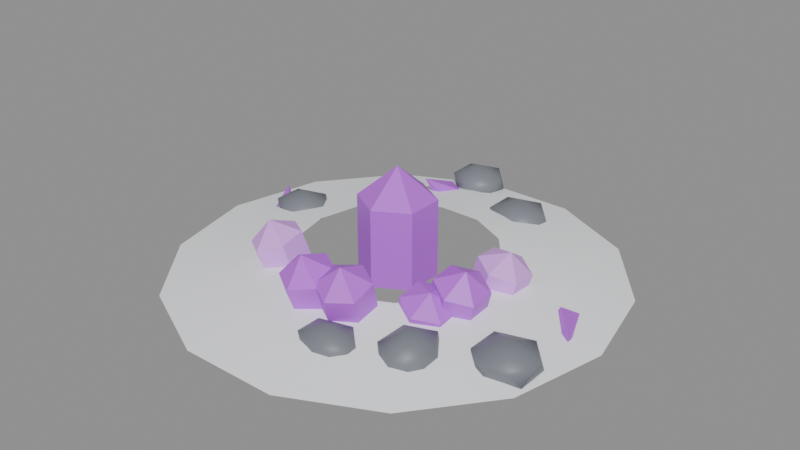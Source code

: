 # Source: crystal-0.blend  (saved by Blender 5.2.45; exported with 4.5.12 LTS)
import bpy
from mathutils import Matrix  # noqa: F401  (used for matrix-valued properties, if any)

bpy.ops.wm.read_factory_settings(use_empty=True)
scene = bpy.context.scene
scene.name = 'Scene'

# ---- materials (node trees are filled in below, after node groups)
mat_glow_crystal = bpy.data.materials.new('Glow Crystal')
mat_glow_crystal.diffuse_color = (0.552, 0.107, 0.8388, 1.0)
mat_glow_crystal_pale = bpy.data.materials.new('Glow Crystal Pale')
mat_glow_crystal_pale.diffuse_color = (0.7605, 0.3515, 0.956, 1.0)
mat_stone = bpy.data.materials.new('Stone')
mat_stone.diffuse_color = (0.1878, 0.2016, 0.2307, 1.0)
mat_snow_cap = bpy.data.materials.new('Snow Cap')
mat_snow_cap.diffuse_color = (0.956, 0.9734, 1.0, 1.0)

# ---- material node trees
mat_glow_crystal.use_nodes = True; mat_glow_crystal.node_tree.nodes.clear()
_N = mat_glow_crystal.node_tree.nodes; _L = mat_glow_crystal.node_tree.links
n0 = _N.new('ShaderNodeBsdfPrincipled'); n0.name = 'Principled BSDF'; n0.location = (-200, 100)
n0.inputs[0].default_value = (0.552, 0.107, 0.8388, 1.0)
n0.inputs[10].default_value = 0.005
n1 = _N.new('ShaderNodeOutputMaterial'); n1.name = 'Material Output'; n1.location = (200, 100)
_L.new(n0.outputs[0], n1.inputs[0])
n1.is_active_output = True
mat_glow_crystal_pale.use_nodes = True; mat_glow_crystal_pale.node_tree.nodes.clear()
_N = mat_glow_crystal_pale.node_tree.nodes; _L = mat_glow_crystal_pale.node_tree.links
n0 = _N.new('ShaderNodeBsdfPrincipled'); n0.name = 'Principled BSDF'; n0.location = (-200, 100)
n0.inputs[0].default_value = (0.7605, 0.3515, 0.956, 1.0)
n0.inputs[10].default_value = 0.005
n1 = _N.new('ShaderNodeOutputMaterial'); n1.name = 'Material Output'; n1.location = (200, 100)
_L.new(n0.outputs[0], n1.inputs[0])
n1.is_active_output = True
mat_stone.use_nodes = True; mat_stone.node_tree.nodes.clear()
_N = mat_stone.node_tree.nodes; _L = mat_stone.node_tree.links
n0 = _N.new('ShaderNodeBsdfPrincipled'); n0.name = 'Principled BSDF'; n0.location = (-200, 100)
n0.inputs[0].default_value = (0.1878, 0.2016, 0.2307, 1.0)
n0.inputs[10].default_value = 0.005
n1 = _N.new('ShaderNodeOutputMaterial'); n1.name = 'Material Output'; n1.location = (200, 100)
_L.new(n0.outputs[0], n1.inputs[0])
n1.is_active_output = True
mat_snow_cap.use_nodes = True; mat_snow_cap.node_tree.nodes.clear()
_N = mat_snow_cap.node_tree.nodes; _L = mat_snow_cap.node_tree.links
n0 = _N.new('ShaderNodeBsdfPrincipled'); n0.name = 'Principled BSDF'; n0.location = (-200, 100)
n0.inputs[0].default_value = (0.956, 0.9734, 1.0, 1.0)
n0.inputs[10].default_value = 0.005
n1 = _N.new('ShaderNodeOutputMaterial'); n1.name = 'Material Output'; n1.location = (200, 100)
_L.new(n0.outputs[0], n1.inputs[0])
n1.is_active_output = True

# ---- meshes
me_pole = bpy.data.meshes.new('pole')
me_pole.from_pydata([(0.0, 0.077, 0.0), (-0.06668, 0.0385, 0.0), (-0.06668, -0.0385, 0.0), (-9.43e-18, -0.077, 0.0), (0.06668, -0.0385, 0.0), (0.06668, 0.0385, 0.0), (0.0, 0.077, 0.1594), (-0.06668, 0.0385, 0.1594), (-0.06668, -0.0385, 0.1594), (-9.43e-18, -0.077, 0.1594), (0.06668, -0.0385, 0.1594), (0.06668, 0.0385, 0.1594)], [], [(0, 1, 7, 6), (1, 2, 8, 7), (2, 3, 9, 8), (3, 4, 10, 9), (4, 5, 11, 10), (5, 0, 6, 11), (5, 4, 3, 2, 1, 0), (6, 7, 8, 9, 10, 11)])
me_pole.materials.append(mat_glow_crystal)
me_pole.update()
me_cone = bpy.data.meshes.new('cone')
me_cone.from_pydata([(0.0, 0.077, 0.1594), (-0.06668, 0.0385, 0.1594), (-0.06668, -0.0385, 0.1594), (-9.43e-18, -0.077, 0.1594), (0.06668, -0.0385, 0.1594), (0.06668, 0.0385, 0.1594), (0.0, 0.0, 0.2231)], [], [(0, 1, 6), (1, 2, 6), (2, 3, 6), (3, 4, 6), (4, 5, 6), (5, 0, 6), (5, 4, 3, 2, 1, 0)])
me_cone.materials.append(mat_glow_crystal)
me_cone.update()
me_pole_001 = bpy.data.meshes.new('pole.001')
me_pole_001.from_pydata([(-0.1433, -0.08831, 0.01144), (-0.1876, -0.1118, -0.003968), (-0.1876, -0.163, -0.01541), (-0.1433, -0.1908, -0.01144), (-0.0989, -0.1673, 0.003968), (-0.0989, -0.1161, 0.01541), (-0.1631, -0.1077, 0.09813), (-0.2075, -0.1311, 0.08272), (-0.2075, -0.1824, 0.07128), (-0.1631, -0.2101, 0.07525), (-0.1188, -0.1867, 0.09066), (-0.1188, -0.1354, 0.1021)], [], [(0, 1, 7, 6), (1, 2, 8, 7), (2, 3, 9, 8), (3, 4, 10, 9), (4, 5, 11, 10), (5, 0, 6, 11), (5, 4, 3, 2, 1, 0), (6, 7, 8, 9, 10, 11)])
me_pole_001.materials.append(mat_glow_crystal_pale)
me_pole_001.update()
me_cone_001 = bpy.data.meshes.new('cone.001')
me_cone_001.from_pydata([(-0.1631, -0.1077, 0.09813), (-0.2075, -0.1311, 0.08272), (-0.2075, -0.1824, 0.07128), (-0.1631, -0.2101, 0.07525), (-0.1188, -0.1867, 0.09066), (-0.1188, -0.1354, 0.1021), (-0.1711, -0.1666, 0.1214)], [], [(0, 1, 6), (1, 2, 6), (2, 3, 6), (3, 4, 6), (4, 5, 6), (5, 0, 6), (5, 4, 3, 2, 1, 0)])
me_cone_001.materials.append(mat_glow_crystal_pale)
me_cone_001.update()
me_pole_002 = bpy.data.meshes.new('pole.002')
me_pole_002.from_pydata([(0.05603, -0.1418, 0.01542), (0.01073, -0.168, 0.01142), (0.01073, -0.2182, -0.003997), (0.05603, -0.2422, -0.01542), (0.1013, -0.2159, -0.01142), (0.1013, -0.1658, 0.003997), (0.06461, -0.1712, 0.1111), (0.01931, -0.1974, 0.1071), (0.01931, -0.2476, 0.09165), (0.06461, -0.2716, 0.08023), (0.1099, -0.2453, 0.08423), (0.1099, -0.1951, 0.09965)], [], [(0, 1, 7, 6), (1, 2, 8, 7), (2, 3, 9, 8), (3, 4, 10, 9), (4, 5, 11, 10), (5, 0, 6, 11), (5, 4, 3, 2, 1, 0), (6, 7, 8, 9, 10, 11)])
me_pole_002.materials.append(mat_glow_crystal)
me_pole_002.update()
me_cone_002 = bpy.data.meshes.new('cone.002')
me_cone_002.from_pydata([(0.06461, -0.1712, 0.1111), (0.01931, -0.1974, 0.1071), (0.01931, -0.2476, 0.09165), (0.06461, -0.2716, 0.08023), (0.1099, -0.2453, 0.08423), (0.1099, -0.1951, 0.09965), (0.06804, -0.2331, 0.1339)], [], [(0, 1, 6), (1, 2, 6), (2, 3, 6), (3, 4, 6), (4, 5, 6), (5, 0, 6), (5, 4, 3, 2, 1, 0)])
me_cone_002.materials.append(mat_glow_crystal)
me_cone_002.update()
me_pole_003 = bpy.data.meshes.new('pole.003')
me_pole_003.from_pydata([(-0.01269, -0.1496, 0.01597), (-0.05814, -0.1743, 0.007149), (-0.05814, -0.2243, -0.008823), (-0.01269, -0.2496, -0.01597), (0.03277, -0.2249, -0.007149), (0.03277, -0.1749, 0.008823), (-0.01461, -0.1798, 0.1107), (-0.06007, -0.2046, 0.1019), (-0.06007, -0.2546, 0.08593), (-0.01461, -0.2799, 0.07878), (0.03085, -0.2551, 0.0876), (0.03085, -0.2051, 0.1036)], [], [(0, 1, 7, 6), (1, 2, 8, 7), (2, 3, 9, 8), (3, 4, 10, 9), (4, 5, 11, 10), (5, 0, 6, 11), (5, 4, 3, 2, 1, 0), (6, 7, 8, 9, 10, 11)])
me_pole_003.materials.append(mat_glow_crystal)
me_pole_003.update()
me_cone_003 = bpy.data.meshes.new('cone.003')
me_cone_003.from_pydata([(-0.01461, -0.1798, 0.1107), (-0.06007, -0.2046, 0.1019), (-0.06007, -0.2546, 0.08593), (-0.01461, -0.2799, 0.07878), (0.03085, -0.2551, 0.0876), (0.03085, -0.2051, 0.1036), (-0.01538, -0.242, 0.1327)], [], [(0, 1, 6), (1, 2, 6), (2, 3, 6), (3, 4, 6), (4, 5, 6), (5, 0, 6), (5, 4, 3, 2, 1, 0)])
me_cone_003.materials.append(mat_glow_crystal)
me_cone_003.update()
me_pole_004 = bpy.data.meshes.new('pole.004')
me_pole_004.from_pydata([(0.1967, 0.08866, -0.00304), (0.1533, 0.06324, 0.01208), (0.1533, 0.01083, 0.01512), (0.1967, -0.01616, 0.00304), (0.2401, 0.009253, -0.01208), (0.2401, 0.06166, -0.01512), (0.2201, 0.09297, 0.07132), (0.1767, 0.06756, 0.08645), (0.1767, 0.01514, 0.08949), (0.2201, -0.01185, 0.0774), (0.2635, 0.01357, 0.06228), (0.2635, 0.06598, 0.05924)], [], [(0, 1, 7, 6), (1, 2, 8, 7), (2, 3, 9, 8), (3, 4, 10, 9), (4, 5, 11, 10), (5, 0, 6, 11), (5, 4, 3, 2, 1, 0), (6, 7, 8, 9, 10, 11)])
me_pole_004.materials.append(mat_glow_crystal_pale)
me_pole_004.update()
me_cone_004 = bpy.data.meshes.new('cone.004')
me_cone_004.from_pydata([(0.2201, 0.09297, 0.07132), (0.1767, 0.06756, 0.08645), (0.1767, 0.01514, 0.08949), (0.2201, -0.01185, 0.0774), (0.2635, 0.01357, 0.06228), (0.2635, 0.06598, 0.05924), (0.2295, 0.04229, 0.1041)], [], [(0, 1, 6), (1, 2, 6), (2, 3, 6), (3, 4, 6), (4, 5, 6), (5, 0, 6), (5, 4, 3, 2, 1, 0)])
me_cone_004.materials.append(mat_glow_crystal_pale)
me_cone_004.update()
me_pole_005 = bpy.data.meshes.new('pole.005')
me_pole_005.from_pydata([(0.1875, -0.01751, 0.005818), (0.1439, -0.04504, 0.01582), (0.1439, -0.09721, 0.01), (0.1875, -0.1219, -0.005818), (0.231, -0.09434, -0.01582), (0.231, -0.04216, -0.01), (0.2122, -0.02671, 0.08836), (0.1687, -0.05424, 0.09836), (0.1687, -0.1064, 0.09255), (0.2122, -0.1311, 0.07673), (0.2558, -0.1035, 0.06673), (0.2558, -0.05136, 0.07255)], [], [(0, 1, 7, 6), (1, 2, 8, 7), (2, 3, 9, 8), (3, 4, 10, 9), (4, 5, 11, 10), (5, 0, 6, 11), (5, 4, 3, 2, 1, 0), (6, 7, 8, 9, 10, 11)])
me_pole_005.materials.append(mat_glow_crystal)
me_pole_005.update()
me_cone_005 = bpy.data.meshes.new('cone.005')
me_cone_005.from_pydata([(0.2122, -0.02671, 0.08836), (0.1687, -0.05424, 0.09836), (0.1687, -0.1064, 0.09255), (0.2122, -0.1311, 0.07673), (0.2558, -0.1035, 0.06673), (0.2558, -0.05136, 0.07255), (0.2221, -0.08257, 0.1156)], [], [(0, 1, 6), (1, 2, 6), (2, 3, 6), (3, 4, 6), (4, 5, 6), (5, 0, 6), (5, 4, 3, 2, 1, 0)])
me_cone_005.materials.append(mat_glow_crystal)
me_cone_005.update()
me_pole_006 = bpy.data.meshes.new('pole.006')
me_pole_006.from_pydata([(0.1625, -0.06503, 0.009631), (0.1184, -0.0929, 0.01588), (0.1184, -0.1445, 0.00625), (0.1625, -0.1682, -0.009631), (0.2065, -0.1404, -0.01588), (0.2065, -0.08877, -0.00625), (0.1777, -0.07597, 0.06826), (0.1337, -0.1038, 0.07451), (0.1337, -0.1555, 0.06488), (0.1777, -0.1792, 0.049), (0.2218, -0.1513, 0.04275), (0.2218, -0.09971, 0.05238)], [], [(0, 1, 7, 6), (1, 2, 8, 7), (2, 3, 9, 8), (3, 4, 10, 9), (4, 5, 11, 10), (5, 0, 6, 11), (5, 4, 3, 2, 1, 0), (6, 7, 8, 9, 10, 11)])
me_pole_006.materials.append(mat_glow_crystal)
me_pole_006.update()
me_cone_006 = bpy.data.meshes.new('cone.006')
me_cone_006.from_pydata([(0.1777, -0.07597, 0.06826), (0.1337, -0.1038, 0.07451), (0.1337, -0.1555, 0.06488), (0.1777, -0.1792, 0.049), (0.2218, -0.1513, 0.04275), (0.2218, -0.09971, 0.05238), (0.1838, -0.132, 0.08208)], [], [(0, 1, 6), (1, 2, 6), (2, 3, 6), (3, 4, 6), (4, 5, 6), (5, 0, 6), (5, 4, 3, 2, 1, 0)])
me_cone_006.materials.append(mat_glow_crystal)
me_cone_006.update()
me_icosphere = bpy.data.meshes.new('Icosphere')
me_icosphere.from_pydata([(0.0, 0.0, -1.0), (0.7236, -0.5257, -0.4472), (-0.2764, -0.8506, -0.4472), (-0.8944, 0.0, -0.4472), (-0.2764, 0.8506, -0.4472), (0.7236, 0.5257, -0.4472), (0.2764, -0.8506, 0.4472), (-0.7236, -0.5257, 0.4472), (-0.7236, 0.5257, 0.4472), (0.2764, 0.8506, 0.4472), (0.8944, 0.0, 0.4472), (0.0, 0.0, 1.0)], [], [(0, 1, 2), (1, 0, 5), (0, 2, 3), (0, 3, 4), (0, 4, 5), (1, 5, 10), (2, 1, 6), (3, 2, 7), (4, 3, 8), (5, 4, 9), (1, 10, 6), (2, 6, 7), (3, 7, 8), (4, 8, 9), (5, 9, 10), (6, 10, 11), (7, 6, 11), (8, 7, 11), (9, 8, 11), (10, 9, 11)])
me_icosphere.polygons.foreach_set('use_smooth', [True] * 20)
_uv = me_icosphere.uv_layers.new(name='UVMap')
_uv.uv.foreach_set('vector', [0.1818, 0.0, 0.2727, 0.1575, 0.09091, 0.1575, 0.2727, 0.1575, 0.3636, 0.0, 0.4545, 0.1575, 0.9091, 0.0, 1.0, 0.1575, 0.8182, 0.1575, 0.7273, 0.0, 0.8182, 0.1575, 0.6364, 0.1575, 0.5455, 0.0, 0.6364, 0.1575, 0.4545, 0.1575, 0.2727, 0.1575, 0.4545, 0.1575, 0.3636, 0.3149, 0.09091, 0.1575, 0.2727, 0.1575, 0.1818, 0.3149, 0.8182, 0.1575, 1.0, 0.1575, 0.9091, 0.3149, 0.6364, 0.1575, 0.8182, 0.1575, 0.7273, 0.3149, 0.4545, 0.1575, 0.6364, 0.1575, 0.5455, 0.3149, 0.2727, 0.1575, 0.3636, 0.3149, 0.1818, 0.3149, 0.09091, 0.1575, 0.1818, 0.3149, 0.0, 0.3149, 0.8182, 0.1575, 0.9091, 0.3149, 0.7273, 0.3149, 0.6364, 0.1575, 0.7273, 0.3149, 0.5455, 0.3149, 0.4545, 0.1575, 0.5455, 0.3149, 0.3636, 0.3149, 0.1818, 0.3149, 0.3636, 0.3149, 0.2727, 0.4724, 0.0, 0.3149, 0.1818, 0.3149, 0.09091, 0.4724, 0.7273, 0.3149, 0.9091, 0.3149, 0.8182, 0.4724, 0.5455, 0.3149, 0.7273, 0.3149, 0.6364, 0.4724, 0.3636, 0.3149, 0.5455, 0.3149, 0.4545, 0.4724])
me_icosphere.materials.append(mat_stone)
me_icosphere.update()
me_icosphere_001 = bpy.data.meshes.new('Icosphere.001')
me_icosphere_001.from_pydata([(0.0, 0.0, -1.0), (0.7236, -0.5257, -0.4472), (-0.2764, -0.8506, -0.4472), (-0.8944, 0.0, -0.4472), (-0.2764, 0.8506, -0.4472), (0.7236, 0.5257, -0.4472), (0.2764, -0.8506, 0.4472), (-0.7236, -0.5257, 0.4472), (-0.7236, 0.5257, 0.4472), (0.2764, 0.8506, 0.4472), (0.8944, 0.0, 0.4472), (0.0, 0.0, 1.0)], [], [(0, 1, 2), (1, 0, 5), (0, 2, 3), (0, 3, 4), (0, 4, 5), (1, 5, 10), (2, 1, 6), (3, 2, 7), (4, 3, 8), (5, 4, 9), (1, 10, 6), (2, 6, 7), (3, 7, 8), (4, 8, 9), (5, 9, 10), (6, 10, 11), (7, 6, 11), (8, 7, 11), (9, 8, 11), (10, 9, 11)])
me_icosphere_001.polygons.foreach_set('use_smooth', [True] * 20)
_uv = me_icosphere_001.uv_layers.new(name='UVMap')
_uv.uv.foreach_set('vector', [0.1818, 0.0, 0.2727, 0.1575, 0.09091, 0.1575, 0.2727, 0.1575, 0.3636, 0.0, 0.4545, 0.1575, 0.9091, 0.0, 1.0, 0.1575, 0.8182, 0.1575, 0.7273, 0.0, 0.8182, 0.1575, 0.6364, 0.1575, 0.5455, 0.0, 0.6364, 0.1575, 0.4545, 0.1575, 0.2727, 0.1575, 0.4545, 0.1575, 0.3636, 0.3149, 0.09091, 0.1575, 0.2727, 0.1575, 0.1818, 0.3149, 0.8182, 0.1575, 1.0, 0.1575, 0.9091, 0.3149, 0.6364, 0.1575, 0.8182, 0.1575, 0.7273, 0.3149, 0.4545, 0.1575, 0.6364, 0.1575, 0.5455, 0.3149, 0.2727, 0.1575, 0.3636, 0.3149, 0.1818, 0.3149, 0.09091, 0.1575, 0.1818, 0.3149, 0.0, 0.3149, 0.8182, 0.1575, 0.9091, 0.3149, 0.7273, 0.3149, 0.6364, 0.1575, 0.7273, 0.3149, 0.5455, 0.3149, 0.4545, 0.1575, 0.5455, 0.3149, 0.3636, 0.3149, 0.1818, 0.3149, 0.3636, 0.3149, 0.2727, 0.4724, 0.0, 0.3149, 0.1818, 0.3149, 0.09091, 0.4724, 0.7273, 0.3149, 0.9091, 0.3149, 0.8182, 0.4724, 0.5455, 0.3149, 0.7273, 0.3149, 0.6364, 0.4724, 0.3636, 0.3149, 0.5455, 0.3149, 0.4545, 0.4724])
me_icosphere_001.materials.append(mat_stone)
me_icosphere_001.update()
me_icosphere_002 = bpy.data.meshes.new('Icosphere.002')
me_icosphere_002.from_pydata([(0.0, 0.0, -1.0), (0.7236, -0.5257, -0.4472), (-0.2764, -0.8506, -0.4472), (-0.8944, 0.0, -0.4472), (-0.2764, 0.8506, -0.4472), (0.7236, 0.5257, -0.4472), (0.2764, -0.8506, 0.4472), (-0.7236, -0.5257, 0.4472), (-0.7236, 0.5257, 0.4472), (0.2764, 0.8506, 0.4472), (0.8944, 0.0, 0.4472), (0.0, 0.0, 1.0)], [], [(0, 1, 2), (1, 0, 5), (0, 2, 3), (0, 3, 4), (0, 4, 5), (1, 5, 10), (2, 1, 6), (3, 2, 7), (4, 3, 8), (5, 4, 9), (1, 10, 6), (2, 6, 7), (3, 7, 8), (4, 8, 9), (5, 9, 10), (6, 10, 11), (7, 6, 11), (8, 7, 11), (9, 8, 11), (10, 9, 11)])
me_icosphere_002.polygons.foreach_set('use_smooth', [True] * 20)
_uv = me_icosphere_002.uv_layers.new(name='UVMap')
_uv.uv.foreach_set('vector', [0.1818, 0.0, 0.2727, 0.1575, 0.09091, 0.1575, 0.2727, 0.1575, 0.3636, 0.0, 0.4545, 0.1575, 0.9091, 0.0, 1.0, 0.1575, 0.8182, 0.1575, 0.7273, 0.0, 0.8182, 0.1575, 0.6364, 0.1575, 0.5455, 0.0, 0.6364, 0.1575, 0.4545, 0.1575, 0.2727, 0.1575, 0.4545, 0.1575, 0.3636, 0.3149, 0.09091, 0.1575, 0.2727, 0.1575, 0.1818, 0.3149, 0.8182, 0.1575, 1.0, 0.1575, 0.9091, 0.3149, 0.6364, 0.1575, 0.8182, 0.1575, 0.7273, 0.3149, 0.4545, 0.1575, 0.6364, 0.1575, 0.5455, 0.3149, 0.2727, 0.1575, 0.3636, 0.3149, 0.1818, 0.3149, 0.09091, 0.1575, 0.1818, 0.3149, 0.0, 0.3149, 0.8182, 0.1575, 0.9091, 0.3149, 0.7273, 0.3149, 0.6364, 0.1575, 0.7273, 0.3149, 0.5455, 0.3149, 0.4545, 0.1575, 0.5455, 0.3149, 0.3636, 0.3149, 0.1818, 0.3149, 0.3636, 0.3149, 0.2727, 0.4724, 0.0, 0.3149, 0.1818, 0.3149, 0.09091, 0.4724, 0.7273, 0.3149, 0.9091, 0.3149, 0.8182, 0.4724, 0.5455, 0.3149, 0.7273, 0.3149, 0.6364, 0.4724, 0.3636, 0.3149, 0.5455, 0.3149, 0.4545, 0.4724])
me_icosphere_002.materials.append(mat_stone)
me_icosphere_002.update()
me_icosphere_003 = bpy.data.meshes.new('Icosphere.003')
me_icosphere_003.from_pydata([(0.0, 0.0, -1.0), (0.7236, -0.5257, -0.4472), (-0.2764, -0.8506, -0.4472), (-0.8944, 0.0, -0.4472), (-0.2764, 0.8506, -0.4472), (0.7236, 0.5257, -0.4472), (0.2764, -0.8506, 0.4472), (-0.7236, -0.5257, 0.4472), (-0.7236, 0.5257, 0.4472), (0.2764, 0.8506, 0.4472), (0.8944, 0.0, 0.4472), (0.0, 0.0, 1.0)], [], [(0, 1, 2), (1, 0, 5), (0, 2, 3), (0, 3, 4), (0, 4, 5), (1, 5, 10), (2, 1, 6), (3, 2, 7), (4, 3, 8), (5, 4, 9), (1, 10, 6), (2, 6, 7), (3, 7, 8), (4, 8, 9), (5, 9, 10), (6, 10, 11), (7, 6, 11), (8, 7, 11), (9, 8, 11), (10, 9, 11)])
me_icosphere_003.polygons.foreach_set('use_smooth', [True] * 20)
_uv = me_icosphere_003.uv_layers.new(name='UVMap')
_uv.uv.foreach_set('vector', [0.1818, 0.0, 0.2727, 0.1575, 0.09091, 0.1575, 0.2727, 0.1575, 0.3636, 0.0, 0.4545, 0.1575, 0.9091, 0.0, 1.0, 0.1575, 0.8182, 0.1575, 0.7273, 0.0, 0.8182, 0.1575, 0.6364, 0.1575, 0.5455, 0.0, 0.6364, 0.1575, 0.4545, 0.1575, 0.2727, 0.1575, 0.4545, 0.1575, 0.3636, 0.3149, 0.09091, 0.1575, 0.2727, 0.1575, 0.1818, 0.3149, 0.8182, 0.1575, 1.0, 0.1575, 0.9091, 0.3149, 0.6364, 0.1575, 0.8182, 0.1575, 0.7273, 0.3149, 0.4545, 0.1575, 0.6364, 0.1575, 0.5455, 0.3149, 0.2727, 0.1575, 0.3636, 0.3149, 0.1818, 0.3149, 0.09091, 0.1575, 0.1818, 0.3149, 0.0, 0.3149, 0.8182, 0.1575, 0.9091, 0.3149, 0.7273, 0.3149, 0.6364, 0.1575, 0.7273, 0.3149, 0.5455, 0.3149, 0.4545, 0.1575, 0.5455, 0.3149, 0.3636, 0.3149, 0.1818, 0.3149, 0.3636, 0.3149, 0.2727, 0.4724, 0.0, 0.3149, 0.1818, 0.3149, 0.09091, 0.4724, 0.7273, 0.3149, 0.9091, 0.3149, 0.8182, 0.4724, 0.5455, 0.3149, 0.7273, 0.3149, 0.6364, 0.4724, 0.3636, 0.3149, 0.5455, 0.3149, 0.4545, 0.4724])
me_icosphere_003.materials.append(mat_stone)
me_icosphere_003.update()
me_icosphere_004 = bpy.data.meshes.new('Icosphere.004')
me_icosphere_004.from_pydata([(0.0, 0.0, -1.0), (0.7236, -0.5257, -0.4472), (-0.2764, -0.8506, -0.4472), (-0.8944, 0.0, -0.4472), (-0.2764, 0.8506, -0.4472), (0.7236, 0.5257, -0.4472), (0.2764, -0.8506, 0.4472), (-0.7236, -0.5257, 0.4472), (-0.7236, 0.5257, 0.4472), (0.2764, 0.8506, 0.4472), (0.8944, 0.0, 0.4472), (0.0, 0.0, 1.0)], [], [(0, 1, 2), (1, 0, 5), (0, 2, 3), (0, 3, 4), (0, 4, 5), (1, 5, 10), (2, 1, 6), (3, 2, 7), (4, 3, 8), (5, 4, 9), (1, 10, 6), (2, 6, 7), (3, 7, 8), (4, 8, 9), (5, 9, 10), (6, 10, 11), (7, 6, 11), (8, 7, 11), (9, 8, 11), (10, 9, 11)])
me_icosphere_004.polygons.foreach_set('use_smooth', [True] * 20)
_uv = me_icosphere_004.uv_layers.new(name='UVMap')
_uv.uv.foreach_set('vector', [0.1818, 0.0, 0.2727, 0.1575, 0.09091, 0.1575, 0.2727, 0.1575, 0.3636, 0.0, 0.4545, 0.1575, 0.9091, 0.0, 1.0, 0.1575, 0.8182, 0.1575, 0.7273, 0.0, 0.8182, 0.1575, 0.6364, 0.1575, 0.5455, 0.0, 0.6364, 0.1575, 0.4545, 0.1575, 0.2727, 0.1575, 0.4545, 0.1575, 0.3636, 0.3149, 0.09091, 0.1575, 0.2727, 0.1575, 0.1818, 0.3149, 0.8182, 0.1575, 1.0, 0.1575, 0.9091, 0.3149, 0.6364, 0.1575, 0.8182, 0.1575, 0.7273, 0.3149, 0.4545, 0.1575, 0.6364, 0.1575, 0.5455, 0.3149, 0.2727, 0.1575, 0.3636, 0.3149, 0.1818, 0.3149, 0.09091, 0.1575, 0.1818, 0.3149, 0.0, 0.3149, 0.8182, 0.1575, 0.9091, 0.3149, 0.7273, 0.3149, 0.6364, 0.1575, 0.7273, 0.3149, 0.5455, 0.3149, 0.4545, 0.1575, 0.5455, 0.3149, 0.3636, 0.3149, 0.1818, 0.3149, 0.3636, 0.3149, 0.2727, 0.4724, 0.0, 0.3149, 0.1818, 0.3149, 0.09091, 0.4724, 0.7273, 0.3149, 0.9091, 0.3149, 0.8182, 0.4724, 0.5455, 0.3149, 0.7273, 0.3149, 0.6364, 0.4724, 0.3636, 0.3149, 0.5455, 0.3149, 0.4545, 0.4724])
me_icosphere_004.materials.append(mat_stone)
me_icosphere_004.update()
me_icosphere_005 = bpy.data.meshes.new('Icosphere.005')
me_icosphere_005.from_pydata([(0.0, 0.0, -1.0), (0.7236, -0.5257, -0.4472), (-0.2764, -0.8506, -0.4472), (-0.8944, 0.0, -0.4472), (-0.2764, 0.8506, -0.4472), (0.7236, 0.5257, -0.4472), (0.2764, -0.8506, 0.4472), (-0.7236, -0.5257, 0.4472), (-0.7236, 0.5257, 0.4472), (0.2764, 0.8506, 0.4472), (0.8944, 0.0, 0.4472), (0.0, 0.0, 1.0)], [], [(0, 1, 2), (1, 0, 5), (0, 2, 3), (0, 3, 4), (0, 4, 5), (1, 5, 10), (2, 1, 6), (3, 2, 7), (4, 3, 8), (5, 4, 9), (1, 10, 6), (2, 6, 7), (3, 7, 8), (4, 8, 9), (5, 9, 10), (6, 10, 11), (7, 6, 11), (8, 7, 11), (9, 8, 11), (10, 9, 11)])
me_icosphere_005.polygons.foreach_set('use_smooth', [True] * 20)
_uv = me_icosphere_005.uv_layers.new(name='UVMap')
_uv.uv.foreach_set('vector', [0.1818, 0.0, 0.2727, 0.1575, 0.09091, 0.1575, 0.2727, 0.1575, 0.3636, 0.0, 0.4545, 0.1575, 0.9091, 0.0, 1.0, 0.1575, 0.8182, 0.1575, 0.7273, 0.0, 0.8182, 0.1575, 0.6364, 0.1575, 0.5455, 0.0, 0.6364, 0.1575, 0.4545, 0.1575, 0.2727, 0.1575, 0.4545, 0.1575, 0.3636, 0.3149, 0.09091, 0.1575, 0.2727, 0.1575, 0.1818, 0.3149, 0.8182, 0.1575, 1.0, 0.1575, 0.9091, 0.3149, 0.6364, 0.1575, 0.8182, 0.1575, 0.7273, 0.3149, 0.4545, 0.1575, 0.6364, 0.1575, 0.5455, 0.3149, 0.2727, 0.1575, 0.3636, 0.3149, 0.1818, 0.3149, 0.09091, 0.1575, 0.1818, 0.3149, 0.0, 0.3149, 0.8182, 0.1575, 0.9091, 0.3149, 0.7273, 0.3149, 0.6364, 0.1575, 0.7273, 0.3149, 0.5455, 0.3149, 0.4545, 0.1575, 0.5455, 0.3149, 0.3636, 0.3149, 0.1818, 0.3149, 0.3636, 0.3149, 0.2727, 0.4724, 0.0, 0.3149, 0.1818, 0.3149, 0.09091, 0.4724, 0.7273, 0.3149, 0.9091, 0.3149, 0.8182, 0.4724, 0.5455, 0.3149, 0.7273, 0.3149, 0.6364, 0.4724, 0.3636, 0.3149, 0.5455, 0.3149, 0.4545, 0.4724])
me_icosphere_005.materials.append(mat_stone)
me_icosphere_005.update()
me_icosphere_006 = bpy.data.meshes.new('Icosphere.006')
me_icosphere_006.from_pydata([(0.0, 0.0, -1.0), (0.7236, -0.5257, -0.4472), (-0.2764, -0.8506, -0.4472), (-0.8944, 0.0, -0.4472), (-0.2764, 0.8506, -0.4472), (0.7236, 0.5257, -0.4472), (0.2764, -0.8506, 0.4472), (-0.7236, -0.5257, 0.4472), (-0.7236, 0.5257, 0.4472), (0.2764, 0.8506, 0.4472), (0.8944, 0.0, 0.4472), (0.0, 0.0, 1.0)], [], [(0, 1, 2), (1, 0, 5), (0, 2, 3), (0, 3, 4), (0, 4, 5), (1, 5, 10), (2, 1, 6), (3, 2, 7), (4, 3, 8), (5, 4, 9), (1, 10, 6), (2, 6, 7), (3, 7, 8), (4, 8, 9), (5, 9, 10), (6, 10, 11), (7, 6, 11), (8, 7, 11), (9, 8, 11), (10, 9, 11)])
me_icosphere_006.polygons.foreach_set('use_smooth', [True] * 20)
_uv = me_icosphere_006.uv_layers.new(name='UVMap')
_uv.uv.foreach_set('vector', [0.1818, 0.0, 0.2727, 0.1575, 0.09091, 0.1575, 0.2727, 0.1575, 0.3636, 0.0, 0.4545, 0.1575, 0.9091, 0.0, 1.0, 0.1575, 0.8182, 0.1575, 0.7273, 0.0, 0.8182, 0.1575, 0.6364, 0.1575, 0.5455, 0.0, 0.6364, 0.1575, 0.4545, 0.1575, 0.2727, 0.1575, 0.4545, 0.1575, 0.3636, 0.3149, 0.09091, 0.1575, 0.2727, 0.1575, 0.1818, 0.3149, 0.8182, 0.1575, 1.0, 0.1575, 0.9091, 0.3149, 0.6364, 0.1575, 0.8182, 0.1575, 0.7273, 0.3149, 0.4545, 0.1575, 0.6364, 0.1575, 0.5455, 0.3149, 0.2727, 0.1575, 0.3636, 0.3149, 0.1818, 0.3149, 0.09091, 0.1575, 0.1818, 0.3149, 0.0, 0.3149, 0.8182, 0.1575, 0.9091, 0.3149, 0.7273, 0.3149, 0.6364, 0.1575, 0.7273, 0.3149, 0.5455, 0.3149, 0.4545, 0.1575, 0.5455, 0.3149, 0.3636, 0.3149, 0.1818, 0.3149, 0.3636, 0.3149, 0.2727, 0.4724, 0.0, 0.3149, 0.1818, 0.3149, 0.09091, 0.4724, 0.7273, 0.3149, 0.9091, 0.3149, 0.8182, 0.4724, 0.5455, 0.3149, 0.7273, 0.3149, 0.6364, 0.4724, 0.3636, 0.3149, 0.5455, 0.3149, 0.4545, 0.4724])
me_icosphere_006.materials.append(mat_stone)
me_icosphere_006.update()
me_cone_007 = bpy.data.meshes.new('cone.007')
me_cone_007.from_pydata([(-0.1802, -0.1433, 0.0), (-0.1551, -0.1381, -0.02421), (-0.1368, -0.1094, -0.01497), (-0.1506, -0.09688, 0.01497), (-0.1774, -0.1178, 0.02421), (-0.09728, -0.1783, 0.05289)], [], [(0, 1, 5), (1, 2, 5), (2, 3, 5), (3, 4, 5), (4, 0, 5), (4, 3, 2, 1, 0)])
me_cone_007.materials.append(mat_glow_crystal)
me_cone_007.update()
me_cone_008 = bpy.data.meshes.new('cone.008')
me_cone_008.from_pydata([(-0.1636, 0.3413, 0.0), (-0.1449, 0.3213, -0.02217), (-0.1108, 0.3246, -0.0137), (-0.1085, 0.3467, 0.0137), (-0.1412, 0.357, 0.02217), (-0.1419, 0.2609, 0.06294)], [], [(0, 1, 5), (1, 2, 5), (2, 3, 5), (3, 4, 5), (4, 0, 5), (4, 3, 2, 1, 0)])
me_cone_008.materials.append(mat_glow_crystal)
me_cone_008.update()
me_cone_009 = bpy.data.meshes.new('cone.009')
me_cone_009.from_pydata([(-0.3166, 0.0606, 0.0), (-0.3362, 0.05116, -0.0278), (-0.359, 0.02649, -0.01718), (-0.3536, 0.02069, 0.01718), (-0.3274, 0.04177, 0.0278), (-0.405, 0.1114, 0.0225)], [], [(0, 1, 5), (1, 2, 5), (2, 3, 5), (3, 4, 5), (4, 0, 5), (4, 3, 2, 1, 0)])
me_cone_009.materials.append(mat_glow_crystal)
me_cone_009.update()
me_cone_010 = bpy.data.meshes.new('cone.010')
me_cone_010.from_pydata([(0.322, 0.03265, 0.0), (0.3429, 0.03902, -0.02766), (0.3686, 0.06071, -0.01709), (0.3636, 0.06775, 0.01709), (0.3347, 0.0504, 0.02766), (0.4028, -0.02873, 0.02454)], [], [(0, 1, 5), (1, 2, 5), (2, 3, 5), (3, 4, 5), (4, 0, 5), (4, 3, 2, 1, 0)])
me_cone_010.materials.append(mat_glow_crystal)
me_cone_010.update()
me_drift = bpy.data.meshes.new('drift')
me_drift.from_pydata([(0.2, 0.0, 0.05), (0.1802, 0.08678, 0.05), (0.1247, 0.1564, 0.05), (0.0445, 0.195, 0.05), (-0.0445, 0.195, 0.05), (-0.1247, 0.1564, 0.05), (-0.1802, 0.08678, 0.05), (-0.2, 2.449e-17, 0.05), (-0.1802, -0.08678, 0.05), (-0.1247, -0.1564, 0.05), (-0.0445, -0.195, 0.05), (0.0445, -0.195, 0.05), (0.1247, -0.1564, 0.05), (0.1802, -0.08678, 0.05), (0.45, 0.0, 0.0), (0.4054, 0.1952, 0.0), (0.2806, 0.3518, 0.0), (0.1001, 0.4387, 0.0), (-0.1001, 0.4387, 0.0), (-0.2806, 0.3518, 0.0), (-0.4054, 0.1952, 0.0), (-0.45, 5.511e-17, 0.0), (-0.4054, -0.1952, 0.0), (-0.2806, -0.3518, 0.0), (-0.1001, -0.4387, 0.0), (0.1001, -0.4387, 0.0), (0.2806, -0.3518, 0.0), (0.4054, -0.1952, 0.0)], [], [(0, 1, 15, 14), (1, 2, 16, 15), (2, 3, 17, 16), (3, 4, 18, 17), (4, 5, 19, 18), (5, 6, 20, 19), (6, 7, 21, 20), (7, 8, 22, 21), (8, 9, 23, 22), (9, 10, 24, 23), (10, 11, 25, 24), (11, 12, 26, 25), (12, 13, 27, 26), (13, 0, 14, 27)])
me_drift.polygons.foreach_set('use_smooth', [True] * 14)
me_drift.materials.append(mat_snow_cap)
me_drift.update()

# ---- objects
ob_pole = bpy.data.objects.new('pole', me_pole)
ob_cone = bpy.data.objects.new('cone', me_cone)
ob_pole_001 = bpy.data.objects.new('pole.001', me_pole_001)
ob_cone_001 = bpy.data.objects.new('cone.001', me_cone_001)
ob_pole_002 = bpy.data.objects.new('pole.002', me_pole_002)
ob_cone_002 = bpy.data.objects.new('cone.002', me_cone_002)
ob_pole_003 = bpy.data.objects.new('pole.003', me_pole_003)
ob_cone_003 = bpy.data.objects.new('cone.003', me_cone_003)
ob_pole_004 = bpy.data.objects.new('pole.004', me_pole_004)
ob_cone_004 = bpy.data.objects.new('cone.004', me_cone_004)
ob_pole_005 = bpy.data.objects.new('pole.005', me_pole_005)
ob_cone_005 = bpy.data.objects.new('cone.005', me_cone_005)
ob_pole_006 = bpy.data.objects.new('pole.006', me_pole_006)
ob_cone_006 = bpy.data.objects.new('cone.006', me_cone_006)
ob_stone = bpy.data.objects.new('stone', me_icosphere)
ob_stone_001 = bpy.data.objects.new('stone.001', me_icosphere_001)
ob_stone_002 = bpy.data.objects.new('stone.002', me_icosphere_002)
ob_stone_003 = bpy.data.objects.new('stone.003', me_icosphere_003)
ob_stone_004 = bpy.data.objects.new('stone.004', me_icosphere_004)
ob_stone_005 = bpy.data.objects.new('stone.005', me_icosphere_005)
ob_stone_006 = bpy.data.objects.new('stone.006', me_icosphere_006)
ob_cone_007 = bpy.data.objects.new('cone.007', me_cone_007)
ob_cone_008 = bpy.data.objects.new('cone.008', me_cone_008)
ob_cone_009 = bpy.data.objects.new('cone.009', me_cone_009)
ob_cone_010 = bpy.data.objects.new('cone.010', me_cone_010)
ob_drift = bpy.data.objects.new('drift', me_drift)

# ---- transforms, parenting, visibility, modifiers, constraints
ob_pole.location = (0.0, 0.0, 0.0)
ob_cone.location = (0.0, 0.0, 0.0)
ob_pole_001.location = (0.0, 0.0, 0.0)
ob_cone_001.location = (0.0, 0.0, 0.0)
ob_pole_002.location = (0.0, 0.0, 0.0)
ob_cone_002.location = (0.0, 0.0, 0.0)
ob_pole_003.location = (0.0, 0.0, 0.0)
ob_cone_003.location = (0.0, 0.0, 0.0)
ob_pole_004.location = (0.0, 0.0, 0.0)
ob_cone_004.location = (0.0, 0.0, 0.0)
ob_pole_005.location = (0.0, 0.0, 0.0)
ob_cone_005.location = (0.0, 0.0, 0.0)
ob_pole_006.location = (0.0, 0.0, 0.0)
ob_cone_006.location = (0.0, 0.0, 0.0)
ob_stone.location = (-0.3086, 0.06074, 0.02)
ob_stone.scale = (0.06379, 0.05833, 0.03616)
ob_stone_001.location = (0.06623, 0.3122, 0.02)
ob_stone_001.scale = (0.07049, 0.06178, 0.03792)
ob_stone_002.location = (0.08741, -0.2864, 0.02)
ob_stone_002.scale = (0.06511, 0.05028, 0.03602)
ob_stone_003.location = (0.2137, -0.2236, 0.02)
ob_stone_003.scale = (0.05788, 0.06568, 0.04647)
ob_stone_004.location = (-0.1014, 0.402, 0.02)
ob_stone_004.scale = (0.06371, 0.0602, 0.03846)
ob_stone_005.location = (0.3511, -0.1365, 0.02)
ob_stone_005.scale = (0.0714, 0.06409, 0.03959)
ob_stone_006.location = (-0.195, 0.2322, 0.02)
ob_stone_006.scale = (0.05662, 0.04917, 0.03962)
ob_cone_007.location = (0.0, 0.0, 0.0)
ob_cone_008.location = (0.0, 0.0, 0.0)
ob_cone_009.location = (0.0, 0.0, 0.0)
ob_cone_010.location = (0.0, 0.0, 0.0)
ob_drift.location = (0.0, 0.0, 0.0)

# ---- collection membership
scene.collection.objects.link(ob_pole)
scene.collection.objects.link(ob_cone)
scene.collection.objects.link(ob_pole_001)
scene.collection.objects.link(ob_cone_001)
scene.collection.objects.link(ob_pole_002)
scene.collection.objects.link(ob_cone_002)
scene.collection.objects.link(ob_pole_003)
scene.collection.objects.link(ob_cone_003)
scene.collection.objects.link(ob_pole_004)
scene.collection.objects.link(ob_cone_004)
scene.collection.objects.link(ob_pole_005)
scene.collection.objects.link(ob_cone_005)
scene.collection.objects.link(ob_pole_006)
scene.collection.objects.link(ob_cone_006)
scene.collection.objects.link(ob_stone)
scene.collection.objects.link(ob_stone_001)
scene.collection.objects.link(ob_stone_002)
scene.collection.objects.link(ob_stone_003)
scene.collection.objects.link(ob_stone_004)
scene.collection.objects.link(ob_stone_005)
scene.collection.objects.link(ob_stone_006)
scene.collection.objects.link(ob_cone_007)
scene.collection.objects.link(ob_cone_008)
scene.collection.objects.link(ob_cone_009)
scene.collection.objects.link(ob_cone_010)
scene.collection.objects.link(ob_drift)

# ---- scene / render settings (as saved in the file)
scene.frame_start = 1; scene.frame_end = 250; scene.frame_set(1)
scene.render.engine = 'BLENDER_EEVEE_NEXT'
scene.render.bake_bias = 0.0
scene.render.bake_samples = 0
scene.render.compositor_device = 'GPU'
scene.eevee.use_volume_custom_range = False
scene.eevee.fast_gi_thickness_near = 0.1
scene.eevee.fast_gi_thickness_far = 0.0
scene.eevee.ray_tracing_options.screen_trace_thickness = 0.1
bpy.context.view_layer.update()

# ---- added for rendering (the .blend has no active camera and no usable light): camera, sun + grey world if the file has none
cam_auto = bpy.data.cameras.new('AutoCamera')
cam_auto.lens = 50.0
cam_auto.sensor_width = 36.0
cam_auto.clip_end = 1000.0
ob_auto_camera = bpy.data.objects.new('AutoCamera', cam_auto)
scene.collection.objects.link(ob_auto_camera)
ob_auto_camera.location = (1.19513, -1.4269, 1.05377)
ob_auto_camera.rotation_euler = (1.09748, -7.21219e-08, 0.694738)
scene.camera = ob_auto_camera
light_auto_sun = bpy.data.lights.new('AutoSun', 'SUN')
light_auto_sun.energy = 3.0
light_auto_sun.angle = 0.0523599
ob_auto_sun = bpy.data.objects.new('AutoSun', light_auto_sun)
scene.collection.objects.link(ob_auto_sun)
ob_auto_sun.rotation_euler = (0.872665, 0.174533, 0.523599)
if scene.world is None:
    world_auto = bpy.data.worlds.new('AutoWorld')
    world_auto.color = (0.3, 0.3, 0.3)
    scene.world = world_auto
bpy.context.view_layer.update()
